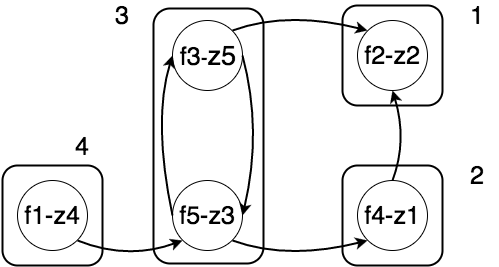

The diagram above was exported from draw.io. Its source (the exported page's mxGraphModel, read from the mxfile embedded in the PNG):
<mxGraphModel dx="1430" dy="764" grid="1" gridSize="10" guides="1" tooltips="1" connect="1" arrows="1" fold="1" page="1" pageScale="1" pageWidth="850" pageHeight="1100" background="#ffffff" math="0" shadow="0">
  <root>
    <mxCell id="0" />
    <mxCell id="1" parent="0" />
    <mxCell id="6db9f96ab7e2a5ed-1" value="&lt;font style=&quot;font-size: 25px&quot;&gt;f1-z4&lt;/font&gt;" style="ellipse;whiteSpace=wrap;html=1;rounded=1;shadow=0;glass=0;comic=0;strokeWidth=1;fillColor=#ffffff;fontSize=25;strokeColor=#000000;" vertex="1" parent="1">
      <mxGeometry x="70" y="310" width="70" height="70" as="geometry" />
    </mxCell>
    <mxCell id="6db9f96ab7e2a5ed-2" value="&lt;font style=&quot;font-size: 25px&quot;&gt;f2-z2&lt;/font&gt;" style="ellipse;whiteSpace=wrap;html=1;rounded=1;shadow=0;glass=0;comic=0;strokeWidth=1;fillColor=#ffffff;fontSize=25;strokeColor=#000000;" vertex="1" parent="1">
      <mxGeometry x="410" y="150" width="70" height="70" as="geometry" />
    </mxCell>
    <mxCell id="6db9f96ab7e2a5ed-3" value="f3&lt;span style=&quot;font-size: 20.8333px&quot;&gt;-&lt;/span&gt;&lt;font style=&quot;font-size: 27px&quot;&gt;z5&lt;/font&gt;" style="ellipse;whiteSpace=wrap;html=1;rounded=1;shadow=0;glass=0;comic=0;strokeWidth=1;fillColor=#ffffff;fontSize=25;strokeColor=#000000;" vertex="1" parent="1">
      <mxGeometry x="225" y="150" width="70" height="70" as="geometry" />
    </mxCell>
    <mxCell id="6db9f96ab7e2a5ed-4" value="&lt;font style=&quot;font-size: 25px&quot;&gt;f4-z1&lt;/font&gt;" style="ellipse;whiteSpace=wrap;html=1;rounded=1;shadow=0;glass=0;comic=0;strokeWidth=1;fillColor=#ffffff;fontSize=25;strokeColor=#000000;" vertex="1" parent="1">
      <mxGeometry x="410" y="310" width="70" height="70" as="geometry" />
    </mxCell>
    <mxCell id="6db9f96ab7e2a5ed-5" value="f5&lt;font style=&quot;font-size: 25px&quot;&gt;-z3&lt;/font&gt;" style="ellipse;whiteSpace=wrap;html=1;rounded=1;shadow=0;glass=0;comic=0;strokeWidth=1;fillColor=#ffffff;fontSize=25;strokeColor=#000000;" vertex="1" parent="1">
      <mxGeometry x="225" y="310" width="70" height="70" as="geometry" />
    </mxCell>
    <mxCell id="392e8d97d75802ff-2" value="" style="endArrow=classic;html=1;strokeColor=#000000;strokeWidth=2;fontSize=25;exitX=1;exitY=0;entryX=0;entryY=0;curved=1;" edge="1" parent="1" source="6db9f96ab7e2a5ed-3" target="6db9f96ab7e2a5ed-2">
      <mxGeometry width="50" height="50" relative="1" as="geometry">
        <mxPoint x="10" y="60" as="sourcePoint" />
        <mxPoint x="60" y="10" as="targetPoint" />
        <Array as="points">
          <mxPoint x="340" y="140" />
        </Array>
      </mxGeometry>
    </mxCell>
    <mxCell id="392e8d97d75802ff-3" value="" style="endArrow=classic;html=1;strokeColor=#000000;strokeWidth=2;fontSize=25;exitX=0.5;exitY=0;entryX=0.5;entryY=1;curved=1;" edge="1" parent="1" source="6db9f96ab7e2a5ed-4" target="6db9f96ab7e2a5ed-2">
      <mxGeometry width="50" height="50" relative="1" as="geometry">
        <mxPoint x="10" y="60" as="sourcePoint" />
        <mxPoint x="60" y="10" as="targetPoint" />
        <Array as="points">
          <mxPoint x="460" y="270" />
        </Array>
      </mxGeometry>
    </mxCell>
    <mxCell id="392e8d97d75802ff-4" value="" style="endArrow=classic;html=1;strokeColor=#000000;strokeWidth=2;fontSize=25;exitX=0;exitY=0.5;entryX=0;entryY=0.5;curved=1;" edge="1" parent="1" source="6db9f96ab7e2a5ed-5" target="6db9f96ab7e2a5ed-3">
      <mxGeometry width="50" height="50" relative="1" as="geometry">
        <mxPoint x="45" y="60" as="sourcePoint" />
        <mxPoint x="235" y="200" as="targetPoint" />
        <Array as="points">
          <mxPoint x="205" y="250" />
        </Array>
      </mxGeometry>
    </mxCell>
    <mxCell id="392e8d97d75802ff-5" value="" style="endArrow=classic;html=1;strokeColor=#000000;strokeWidth=2;fontSize=25;exitX=1;exitY=1;entryX=0;entryY=1;curved=1;" edge="1" parent="1" source="6db9f96ab7e2a5ed-5" target="6db9f96ab7e2a5ed-4">
      <mxGeometry width="50" height="50" relative="1" as="geometry">
        <mxPoint x="10" y="60" as="sourcePoint" />
        <mxPoint x="60" y="10" as="targetPoint" />
        <Array as="points">
          <mxPoint x="340" y="390" />
        </Array>
      </mxGeometry>
    </mxCell>
    <mxCell id="392e8d97d75802ff-7" value="" style="endArrow=classic;html=1;strokeColor=#000000;strokeWidth=2;fontSize=25;exitX=1;exitY=0.5;entryX=1;entryY=0.5;curved=1;" edge="1" parent="1" source="6db9f96ab7e2a5ed-3" target="6db9f96ab7e2a5ed-5">
      <mxGeometry width="50" height="50" relative="1" as="geometry">
        <mxPoint x="45" y="60" as="sourcePoint" />
        <mxPoint x="95" y="10" as="targetPoint" />
        <Array as="points">
          <mxPoint x="315" y="260" />
        </Array>
      </mxGeometry>
    </mxCell>
    <mxCell id="152c7e0170fcabd9-1" value="" style="endArrow=classic;html=1;strokeColor=#000000;strokeWidth=2;fontSize=25;exitX=1;exitY=1;entryX=0;entryY=1;curved=1;" edge="1" parent="1" source="6db9f96ab7e2a5ed-1" target="6db9f96ab7e2a5ed-5">
      <mxGeometry width="50" height="50" relative="1" as="geometry">
        <mxPoint x="10" y="60" as="sourcePoint" />
        <mxPoint x="60" y="10" as="targetPoint" />
        <Array as="points">
          <mxPoint x="180" y="390" />
        </Array>
      </mxGeometry>
    </mxCell>
    <mxCell id="7fe0a5616be8ec02-1" value="" style="rounded=1;whiteSpace=wrap;html=1;shadow=0;glass=0;comic=0;strokeColor=#000000;strokeWidth=2;fillColor=none;gradientColor=#FF0000;fontSize=20;align=center;" vertex="1" parent="1">
      <mxGeometry x="395" y="135" width="100" height="100" as="geometry" />
    </mxCell>
    <mxCell id="7fe0a5616be8ec02-2" value="" style="rounded=1;whiteSpace=wrap;html=1;shadow=0;glass=0;comic=0;strokeColor=#000000;strokeWidth=2;fillColor=none;gradientColor=#FF0000;fontSize=20;align=center;" vertex="1" parent="1">
      <mxGeometry x="395" y="295" width="100" height="100" as="geometry" />
    </mxCell>
    <mxCell id="7fe0a5616be8ec02-3" value="" style="rounded=1;whiteSpace=wrap;html=1;shadow=0;glass=0;comic=0;strokeColor=#000000;strokeWidth=2;fillColor=none;gradientColor=#FF0000;fontSize=20;align=center;" vertex="1" parent="1">
      <mxGeometry x="55" y="295" width="100" height="100" as="geometry" />
    </mxCell>
    <mxCell id="7fe0a5616be8ec02-4" value="" style="rounded=1;whiteSpace=wrap;html=1;shadow=0;glass=0;comic=0;strokeColor=#000000;strokeWidth=2;fillColor=none;gradientColor=#FF0000;fontSize=20;align=center;" vertex="1" parent="1">
      <mxGeometry x="206" y="138" width="110" height="255" as="geometry" />
    </mxCell>
    <mxCell id="7fe0a5616be8ec02-5" value="&lt;font style=&quot;font-size: 25px&quot;&gt;1&lt;/font&gt;" style="text;html=1;strokeColor=none;fillColor=none;align=center;verticalAlign=middle;whiteSpace=wrap;rounded=1;shadow=0;glass=0;comic=0;fontSize=20;" vertex="1" parent="1">
      <mxGeometry x="510" y="135" width="40" height="20" as="geometry" />
    </mxCell>
    <mxCell id="7fe0a5616be8ec02-7" value="&lt;font style=&quot;font-size: 25px&quot;&gt;2&lt;/font&gt;" style="text;html=1;strokeColor=none;fillColor=none;align=center;verticalAlign=middle;whiteSpace=wrap;rounded=1;shadow=0;glass=0;comic=0;fontSize=20;" vertex="1" parent="1">
      <mxGeometry x="510" y="295" width="40" height="20" as="geometry" />
    </mxCell>
    <mxCell id="7fe0a5616be8ec02-8" value="&lt;font style=&quot;font-size: 25px&quot;&gt;3&lt;/font&gt;" style="text;html=1;strokeColor=none;fillColor=none;align=center;verticalAlign=middle;whiteSpace=wrap;rounded=1;shadow=0;glass=0;comic=0;fontSize=20;" vertex="1" parent="1">
      <mxGeometry x="155" y="135" width="40" height="20" as="geometry" />
    </mxCell>
    <mxCell id="7fe0a5616be8ec02-9" value="&lt;font style=&quot;font-size: 25px&quot;&gt;4&lt;/font&gt;" style="text;html=1;strokeColor=none;fillColor=none;align=center;verticalAlign=middle;whiteSpace=wrap;rounded=1;shadow=0;glass=0;comic=0;fontSize=20;" vertex="1" parent="1">
      <mxGeometry x="115" y="266" width="40" height="20" as="geometry" />
    </mxCell>
  </root>
</mxGraphModel>